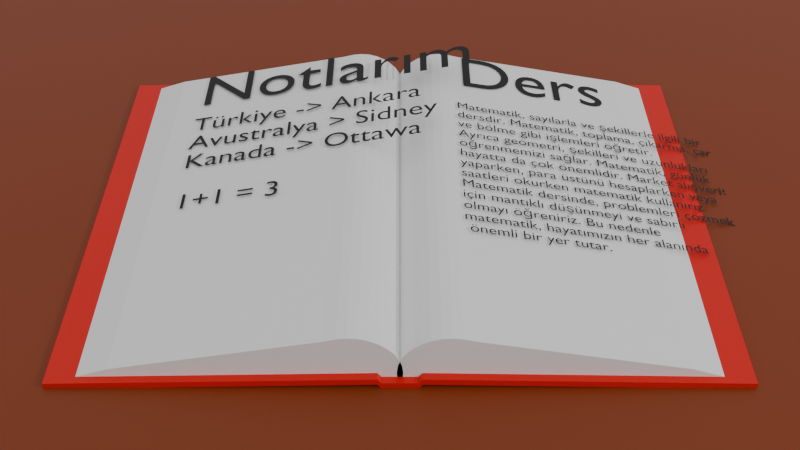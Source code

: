 # Source: Masa.blend  (saved by Blender 4.0.36; exported with 4.5.12 LTS)
import bpy
from mathutils import Matrix  # noqa: F401  (used for matrix-valued properties, if any)

bpy.ops.wm.read_factory_settings(use_empty=True)
scene = bpy.context.scene
scene.name = 'Scene'

# ---- collections
col_collection = bpy.data.collections.new('Collection'); scene.collection.children.link(col_collection)

# ---- materials (node trees are filled in below, after node groups)
mat_material_007 = bpy.data.materials.new('Material.007')
mat_material_002 = bpy.data.materials.new('Material.002')
mat_material_006 = bpy.data.materials.new('Material.006')
mat_material_004 = bpy.data.materials.new('Material.004')

# ---- material node trees
mat_material_007.use_nodes = True; mat_material_007.node_tree.nodes.clear()
_N = mat_material_007.node_tree.nodes; _L = mat_material_007.node_tree.links
n0 = _N.new('ShaderNodeBsdfPrincipled'); n0.name = 'Principled BSDF'; n0.location = (10, 300)
n0.inputs[0].default_value = (0.0, 0.0, 0.0, 1.0)
n0.inputs[3].default_value = 1.45
n1 = _N.new('ShaderNodeOutputMaterial'); n1.name = 'Material Output'; n1.location = (300, 300)
_L.new(n0.outputs[0], n1.inputs[0])
n1.is_active_output = True
mat_material_002.use_nodes = True; mat_material_002.node_tree.nodes.clear()
_N = mat_material_002.node_tree.nodes; _L = mat_material_002.node_tree.links
n0 = _N.new('ShaderNodeBsdfPrincipled'); n0.name = 'Principled BSDF'; n0.location = (10, 300)
n0.inputs[0].default_value = (0.2527, 0.04104, 0.005141, 1.0)
n0.inputs[3].default_value = 1.45
n1 = _N.new('ShaderNodeOutputMaterial'); n1.name = 'Material Output'; n1.location = (300, 300)
_L.new(n0.outputs[0], n1.inputs[0])
n1.is_active_output = True
mat_material_006.use_nodes = True; mat_material_006.node_tree.nodes.clear()
_N = mat_material_006.node_tree.nodes; _L = mat_material_006.node_tree.links
n0 = _N.new('ShaderNodeBsdfPrincipled'); n0.name = 'Principled BSDF'; n0.location = (10, 300)
n0.inputs[0].default_value = (0.8006, 0.003902, 0.0, 1.0)
n0.inputs[3].default_value = 1.45
n1 = _N.new('ShaderNodeOutputMaterial'); n1.name = 'Material Output'; n1.location = (300, 300)
_L.new(n0.outputs[0], n1.inputs[0])
n1.is_active_output = True
mat_material_004.use_nodes = True; mat_material_004.node_tree.nodes.clear()
_N = mat_material_004.node_tree.nodes; _L = mat_material_004.node_tree.links
n0 = _N.new('ShaderNodeBsdfPrincipled'); n0.name = 'Principled BSDF'; n0.location = (10, 300)
n0.inputs[0].default_value = (1.0, 1.0, 1.0, 1.0)
n0.inputs[3].default_value = 1.45
n1 = _N.new('ShaderNodeOutputMaterial'); n1.name = 'Material Output'; n1.location = (300, 300)
_L.new(n0.outputs[0], n1.inputs[0])
n1.is_active_output = True

# ---- world
world_world = bpy.data.worlds.new('World'); scene.world = world_world
world_world.use_nodes = True; world_world.node_tree.nodes.clear()
_N = world_world.node_tree.nodes; _L = world_world.node_tree.links
n0 = _N.new('ShaderNodeOutputWorld'); n0.name = 'World Output'; n0.location = (300, 300)
n1 = _N.new('ShaderNodeBackground'); n1.name = 'Background'; n1.location = (10, 300)
n1.inputs[0].default_value = (0.5961, 0.5961, 0.5961, 1.0)
_L.new(n1.outputs[0], n0.inputs[0])
n0.is_active_output = True
world_world.color = (0.05088, 0.05088, 0.05088)
world_world.use_sun_shadow = False
world_world.sun_shadow_jitter_overblur = 0.0

# ---- cameras
cam_camera = bpy.data.cameras.new('Camera')
cam_camera.clip_end = 100.0
cam_camera.ortho_scale = 7.314

# ---- lights
light_light = bpy.data.lights.new('Light', 'POINT')
light_light.transmission_factor = 0.0
light_light.use_soft_falloff = False
light_light.energy = 1000.0
light_light.shadow_soft_size = 0.1
light_light.shadow_maximum_resolution = 0.006
light_light.use_absolute_resolution = True

# ---- meshes
me_plane_002 = bpy.data.meshes.new('Plane.002')
me_plane_002.from_pydata([(-1.0, -1.0, 0.0), (1.0, -1.0, 0.0), (-1.0, 1.0, 0.0), (1.0, 1.0, 0.0)], [], [(0, 1, 3, 2)])
_uv = me_plane_002.uv_layers.new(name='UVMap')
_uv.uv.foreach_set('vector', [0.0, 0.0, 1.0, 0.0, 1.0, 1.0, 0.0, 1.0])
me_plane_002.materials.append(mat_material_002)
me_plane_002.update()
me_plane_003 = bpy.data.meshes.new('Plane.003')
me_plane_003.from_pydata([(1.0, -1.0, 0.0), (1.0, 1.0, 0.0), (1.0, -1.0, 0.02806), (1.0, 1.0, 0.02806), (0.0, -1.0, 0.002312), (0.0, 1.0, 0.002312), (0.0, -1.0, 0.03037), (0.0, 1.0, 0.03037), (0.1444, 0.9669, 0.2306), (0.1444, -0.9669, 0.2306), (0.1743, 0.9669, 0.2262), (0.1743, -0.9669, 0.2262), (0.2103, 0.9669, 0.2146), (0.2103, -0.9669, 0.2146), (0.2848, 0.9669, 0.1969), (0.2848, -0.9669, 0.1969), (0.3966, 0.9669, 0.1705), (0.3966, -0.9669, 0.1705), (0.5347, 0.9669, 0.1377), (0.5347, -0.9669, 0.1377), (0.6826, 0.9669, 0.1027), (0.6826, -0.9669, 0.1027), (0.8194, 0.9669, 0.07028), (0.8194, -0.9669, 0.07028), (0.9167, 0.9669, 0.02806), (0.9167, -0.9669, 0.02806), (0.9512, 0.9669, -0.01124), (0.9512, -0.9669, -0.01124), (0.9425, 0.9669, -0.04902), (0.9425, -0.9669, -0.04902), (0.8909, 0.9669, -0.08385), (0.8909, -0.9669, -0.08385), (0.7767, 0.9669, -0.1144), (0.7767, -0.9669, -0.1144), (0.6266, 0.9669, -0.1394), (0.6266, -0.9669, -0.1394), (0.4663, 0.9669, -0.158), (0.4663, -0.9669, -0.158), (0.318, 0.9669, -0.1695), (0.318, -0.9669, -0.1695), (0.1992, 0.9669, -0.1705), (0.1992, -0.9669, -0.1705), (0.1214, 0.9669, -0.1607), (0.1214, -0.9669, -0.1607), (0.0856, 0.9669, -0.1471), (0.0856, -0.9669, -0.1471), (0.05905, 0.9669, -0.127), (0.05905, -0.9669, -0.127), (0.03579, 0.9669, -0.09949), (0.03579, -0.9669, -0.09949), (0.01669, 0.9669, -0.06496), (0.01669, -0.9669, -0.06496), (0.002502, 0.9669, -0.02748), (0.002502, -0.9669, -0.02748), (-0.006235, 0.9669, 0.01083), (-0.006235, -0.9669, 0.01083), (-0.009186, 0.9669, 0.04978), (-0.009186, -0.9669, 0.04978), (-0.006235, 0.9669, 0.08677), (-0.006235, -0.9669, 0.08677), (0.002502, 0.9669, 0.1208), (0.002502, -0.9669, 0.1208), (0.01669, 0.9669, 0.1512), (0.01669, -0.9669, 0.1512), (0.03579, 0.9669, 0.1775), (0.03579, -0.9669, 0.1775), (0.05905, 0.9669, 0.2), (0.05905, -0.9669, 0.2), (0.0856, 0.9669, 0.2173), (0.0856, -0.9669, 0.2173), (0.1144, 0.9669, 0.2276), (0.1144, -0.9669, 0.2276), (0.06341, -1.0, 0.02289), (0.06341, -1.0, 0.05062), (0.06341, 1.0, 0.02289), (0.06341, 1.0, 0.05062), (0.05208, 1.0, 0.002312), (0.05208, 1.0, 0.03037), (0.05208, -1.0, 0.002312), (0.05208, -1.0, 0.03037)], [], [(72, 74, 1, 0), (73, 2, 3, 75), (0, 1, 3, 2), (72, 0, 2, 73), (76, 5, 7, 77), (8, 9, 11, 10), (10, 11, 13, 12), (12, 13, 15, 14), (14, 15, 17, 16), (16, 17, 19, 18), (18, 19, 21, 20), (20, 21, 23, 22), (22, 23, 25, 24), (24, 25, 27, 26), (26, 27, 29, 28), (28, 29, 31, 30), (30, 31, 33, 32), (32, 33, 35, 34), (34, 35, 37, 36), (36, 37, 39, 38), (38, 39, 41, 40), (40, 41, 43, 42), (42, 43, 45, 44), (44, 45, 47, 46), (46, 47, 49, 48), (48, 49, 51, 50), (50, 51, 53, 52), (52, 53, 55, 54), (54, 55, 57, 56), (56, 57, 59, 58), (58, 59, 61, 60), (60, 61, 63, 62), (62, 63, 65, 64), (64, 65, 67, 66), (66, 67, 69, 68), (11, 9, 71, 69, 67, 65, 63, 61, 59, 57, 55, 53, 51, 49, 47, 45, 43, 41, 39, 37, 35, 33, 31, 29, 27, 25, 23, 21, 19, 17, 15, 13), (68, 69, 71, 70), (70, 71, 9, 8), (8, 10, 12, 14, 16, 18, 20, 22, 24, 26, 28, 30, 32, 34, 36, 38, 40, 42, 44, 46, 48, 50, 52, 54, 56, 58, 60, 62, 64, 66, 68, 70), (1, 74, 75, 3), (78, 72, 73, 79), (79, 73, 75, 77), (78, 76, 74, 72), (4, 5, 76, 78), (6, 79, 77, 7), (4, 78, 79, 6), (74, 76, 77, 75)])
me_plane_003.polygons.foreach_set('material_index', [0, 0, 0, 0, 0, 1, 1, 1, 1, 1, 1, 1, 1, 1, 1, 1, 1, 1, 1, 1, 1, 1, 1, 1, 1, 1, 1, 1, 1, 1, 1, 1, 1, 1, 1, 1, 1, 1, 1, 0, 0, 0, 0, 0, 0, 0, 0])
_uv = me_plane_003.uv_layers.new(name='UVMap')
_uv.uv.foreach_set('vector', [0.5503, 0.0, 0.5503, 1.0, 1.0, 1.0, 1.0, 0.0, 0.5503, 0.0, 1.0, 0.0, 1.0, 1.0, 0.5503, 1.0, 1.0, 0.0, 1.0, 1.0, 1.0, 1.0, 1.0, 0.0, 0.5503, 0.0, 1.0, 0.0, 1.0, 0.0, 0.5503, 0.0, 0.5446, 1.0, 0.5, 1.0, 0.5, 1.0, 0.5446, 1.0, 1.0, 0.5, 1.0, 1.0, 0.9688, 1.0, 0.9688, 0.5, 0.9688, 0.5, 0.9688, 1.0, 0.9375, 1.0, 0.9375, 0.5, 0.9375, 0.5, 0.9375, 1.0, 0.9062, 1.0, 0.9062, 0.5, 0.9062, 0.5, 0.9062, 1.0, 0.875, 1.0, 0.875, 0.5, 0.875, 0.5, 0.875, 1.0, 0.8438, 1.0, 0.8438, 0.5, 0.8438, 0.5, 0.8438, 1.0, 0.8125, 1.0, 0.8125, 0.5, 0.8125, 0.5, 0.8125, 1.0, 0.7812, 1.0, 0.7812, 0.5, 0.7812, 0.5, 0.7812, 1.0, 0.75, 1.0, 0.75, 0.5, 0.75, 0.5, 0.75, 1.0, 0.7188, 1.0, 0.7188, 0.5, 0.7188, 0.5, 0.7188, 1.0, 0.6875, 1.0, 0.6875, 0.5, 0.6875, 0.5, 0.6875, 1.0, 0.6562, 1.0, 0.6562, 0.5, 0.6562, 0.5, 0.6562, 1.0, 0.625, 1.0, 0.625, 0.5, 0.625, 0.5, 0.625, 1.0, 0.5938, 1.0, 0.5938, 0.5, 0.5938, 0.5, 0.5938, 1.0, 0.5625, 1.0, 0.5625, 0.5, 0.5625, 0.5, 0.5625, 1.0, 0.5312, 1.0, 0.5312, 0.5, 0.5312, 0.5, 0.5312, 1.0, 0.5, 1.0, 0.5, 0.5, 0.5, 0.5, 0.5, 1.0, 0.4688, 1.0, 0.4688, 0.5, 0.4688, 0.5, 0.4688, 1.0, 0.4375, 1.0, 0.4375, 0.5, 0.4375, 0.5, 0.4375, 1.0, 0.4062, 1.0, 0.4062, 0.5, 0.4062, 0.5, 0.4062, 1.0, 0.375, 1.0, 0.375, 0.5, 0.375, 0.5, 0.375, 1.0, 0.3438, 1.0, 0.3438, 0.5, 0.3438, 0.5, 0.3438, 1.0, 0.3125, 1.0, 0.3125, 0.5, 0.3125, 0.5, 0.3125, 1.0, 0.2812, 1.0, 0.2812, 0.5, 0.2812, 0.5, 0.2812, 1.0, 0.25, 1.0, 0.25, 0.5, 0.25, 0.5, 0.25, 1.0, 0.2188, 1.0, 0.2188, 0.5, 0.2188, 0.5, 0.2188, 1.0, 0.1875, 1.0, 0.1875, 0.5, 0.1875, 0.5, 0.1875, 1.0, 0.1562, 1.0, 0.1562, 0.5, 0.1562, 0.5, 0.1562, 1.0, 0.125, 1.0, 0.125, 0.5, 0.125, 0.5, 0.125, 1.0, 0.09375, 1.0, 0.09375, 0.5, 0.09375, 0.5, 0.09375, 1.0, 0.0625, 1.0, 0.0625, 0.5, 0.2968, 0.4854, 0.25, 0.49, 0.2032, 0.4854, 0.1582, 0.4717, 0.1167, 0.4496, 0.08029, 0.4197, 0.05045, 0.3833, 0.02827, 0.3418, 0.01461, 0.2968, 0.01, 0.25, 0.01461, 0.2032, 0.02827, 0.1582, 0.05045, 0.1167, 0.08029, 0.08029, 0.1167, 0.05045, 0.1582, 0.02827, 0.2032, 0.01461, 0.25, 0.01, 0.2968, 0.01461, 0.3418, 0.02827, 0.3833, 0.05045, 0.4197, 0.08029, 0.4496, 0.1167, 0.4717, 0.1582, 0.4854, 0.2032, 0.49, 0.25, 0.4854, 0.2968, 0.4717, 0.3418, 0.4496, 0.3833, 0.4197, 0.4197, 0.3833, 0.4496, 0.3418, 0.4717, 0.0625, 0.5, 0.0625, 1.0, 0.03125, 1.0, 0.03125, 0.5, 0.03125, 0.5, 0.03125, 1.0, 0.0, 1.0, 0.0, 0.5, 0.75, 0.49, 0.7968, 0.4854, 0.8418, 0.4717, 0.8833, 0.4496, 0.9197, 0.4197, 0.9496, 0.3833, 0.9717, 0.3418, 0.9854, 0.2968, 0.99, 0.25, 0.9854, 0.2032, 0.9717, 0.1582, 0.9496, 0.1167, 0.9197, 0.08029, 0.8833, 0.05045, 0.8418, 0.02827, 0.7968, 0.01461, 0.75, 0.01, 0.7032, 0.01461, 0.6582, 0.02827, 0.6167, 0.05045, 0.5803, 0.08029, 0.5504, 0.1167, 0.5283, 0.1582, 0.5146, 0.2032, 0.51, 0.25, 0.5146, 0.2968, 0.5283, 0.3418, 0.5504, 0.3833, 0.5803, 0.4197, 0.6167, 0.4496, 0.6582, 0.4717, 0.7032, 0.4854, 1.0, 1.0, 0.5503, 1.0, 0.5503, 1.0, 1.0, 1.0, 0.5446, 0.0, 0.5503, 0.0, 0.5503, 0.0, 0.5446, 0.0, 0.5446, 0.0, 0.5503, 0.0, 0.5503, 1.0, 0.5446, 1.0, 0.5446, 0.0, 0.5446, 1.0, 0.5503, 1.0, 0.5503, 0.0, 0.5, 0.0, 0.5, 1.0, 0.5446, 1.0, 0.5446, 0.0, 0.5, 0.0, 0.5446, 0.0, 0.5446, 1.0, 0.5, 1.0, 0.5, 0.0, 0.5446, 0.0, 0.5446, 0.0, 0.5, 0.0, 0.5503, 1.0, 0.5446, 1.0, 0.5446, 1.0, 0.5503, 1.0])
me_plane_003.materials.append(mat_material_006)
me_plane_003.materials.append(mat_material_004)
me_plane_003.update()

# ---- curves / text
txt_text_001 = bpy.data.curves.new('Text.001', 'FONT')
txt_text_001.dimensions = '2D'
txt_text_001.body = 'Ders'
txt_text_001.materials.append(mat_material_007)
txt_text_001.size = 0.5
txt_text_002 = bpy.data.curves.new('Text.002', 'FONT')
txt_text_002.dimensions = '2D'
txt_text_002.body = 'Notlarım\n'
txt_text_002.materials.append(mat_material_007)
txt_text_002.size = 0.5
txt_text_003 = bpy.data.curves.new('Text.003', 'FONT')
txt_text_003.dimensions = '2D'
txt_text_003.body = '\nTürkiye -> Ankara\nAvustralya > Sidney\nKanada -> Ottawa\n\n1+1 = 3\n\n'
txt_text_003.materials.append(mat_material_007)
txt_text_003.size = 0.2
txt_text_004 = bpy.data.curves.new('Text.004', 'FONT')
txt_text_004.dimensions = '2D'
txt_text_004.body = '\n\nMatematik, sayılarla ve şekillerle ilgili bir \ndersdir. Matematik, toplama, çıkarma, çarpma \nve bölme gibi işlemleri öğretir. \nAyrıca geometri, şekilleri ve uzunlukları \nöğrenmemizi sağlar. Matematik, günlük\nhayatta da çok önemlidir. Market alışverişi \nyaparken, para üstünü hesaplarken veya \nsaatleri okurken matematik kullanırız. \nMatematik dersinde, problemleri çözmek \niçin mantıklı düşünmeyi ve sabırlı \nolmayı öğreniriz. Bu nedenle\nmatematik, hayatımızın her alanında\n önemli bir yer tutar.\n'
txt_text_004.materials.append(mat_material_007)
txt_text_004.size = 0.1

# ---- objects
ob_text = bpy.data.objects.new('Text', txt_text_001)
ob_text_001 = bpy.data.objects.new('Text.001', txt_text_002)
ob_text_002 = bpy.data.objects.new('Text.002', txt_text_003)
ob_text_003 = bpy.data.objects.new('Text.003', txt_text_004)
ob_light = bpy.data.objects.new('Light', light_light)
ob_camera = bpy.data.objects.new('Camera', cam_camera)
ob_plane = bpy.data.objects.new('Plane', me_plane_002)
ob_plane_001 = bpy.data.objects.new('Plane.001', me_plane_003)

# ---- transforms, parenting, visibility, modifiers, constraints
ob_text.location = (0.136, 0.6562, 0.1062)
ob_text.rotation_euler = (0.0, 0.1833, 0.0)
ob_text.scale = (0.3592, 0.3592, 0.3592)
ob_text_001.location = (-0.4804, 0.6562, 0.04479)
ob_text_001.rotation_euler = (0.0, -0.1838, 0.0)
ob_text_001.scale = (0.3592, 0.3592, 0.3592)
ob_text_002.location = (-0.4804, 0.625, 0.04479)
ob_text_002.rotation_euler = (0.0, -0.1838, 0.0)
ob_text_002.scale = (0.3592, 0.3592, 0.3592)
ob_text_003.location = (0.1292, 0.625, 0.1102)
ob_text_003.rotation_euler = (0.0, 0.1838, 0.0)
ob_text_003.scale = (0.3592, 0.3592, 0.3592)
ob_light.location = (8.394, -3.651, 5.372)
ob_light.rotation_euler = (0.6503, 0.05522, 1.866)
ob_light.lock_rotations_4d = False
ob_light.empty_display_type = 'ARROWS'
ob_light.color = (0.0, 0.0, 0.0, 0.0)
ob_light.lineart.crease_threshold = 0.0
ob_camera.location = (0.0, -1.554, 1.53)
ob_camera.rotation_euler = (0.8727, -0.0, 0.0)
ob_camera.lock_rotations_4d = False
ob_camera.empty_display_type = 'ARROWS'
ob_camera.color = (0.0, 0.0, 0.0, 0.0)
ob_camera.display_type = 'WIRE'
ob_camera.lineart.crease_threshold = 0.0
ob_plane.location = (0.0, 0.0, 0.0)
ob_plane.scale = (2.409, 2.409, 2.409)
ob_plane_001.location = (0.0, 0.3042, -0.003532)
ob_plane_001.scale = (0.6513, 0.4965, 0.4965)
_m = ob_plane_001.modifiers.new('Mirror', 'MIRROR')

# ---- collection membership
scene.collection.objects.link(ob_text)
scene.collection.objects.link(ob_text_001)
scene.collection.objects.link(ob_text_002)
scene.collection.objects.link(ob_text_003)
col_collection.objects.link(ob_light)
col_collection.objects.link(ob_camera)
col_collection.objects.link(ob_plane)
col_collection.objects.link(ob_plane_001)

# ---- scene / render settings (as saved in the file)
scene.camera = ob_camera
scene.frame_start = 1; scene.frame_end = 250; scene.frame_set(1)
scene.render.engine = 'CYCLES'
scene.render.resolution_x = 1280
scene.render.resolution_y = 720
scene.render.use_freestyle = True
scene.cycles.samples = 10
scene.cycles.sampling_pattern = 'TABULATED_SOBOL'
scene.view_settings.look = 'AgX - Base Contrast'
bpy.context.view_layer.update()
